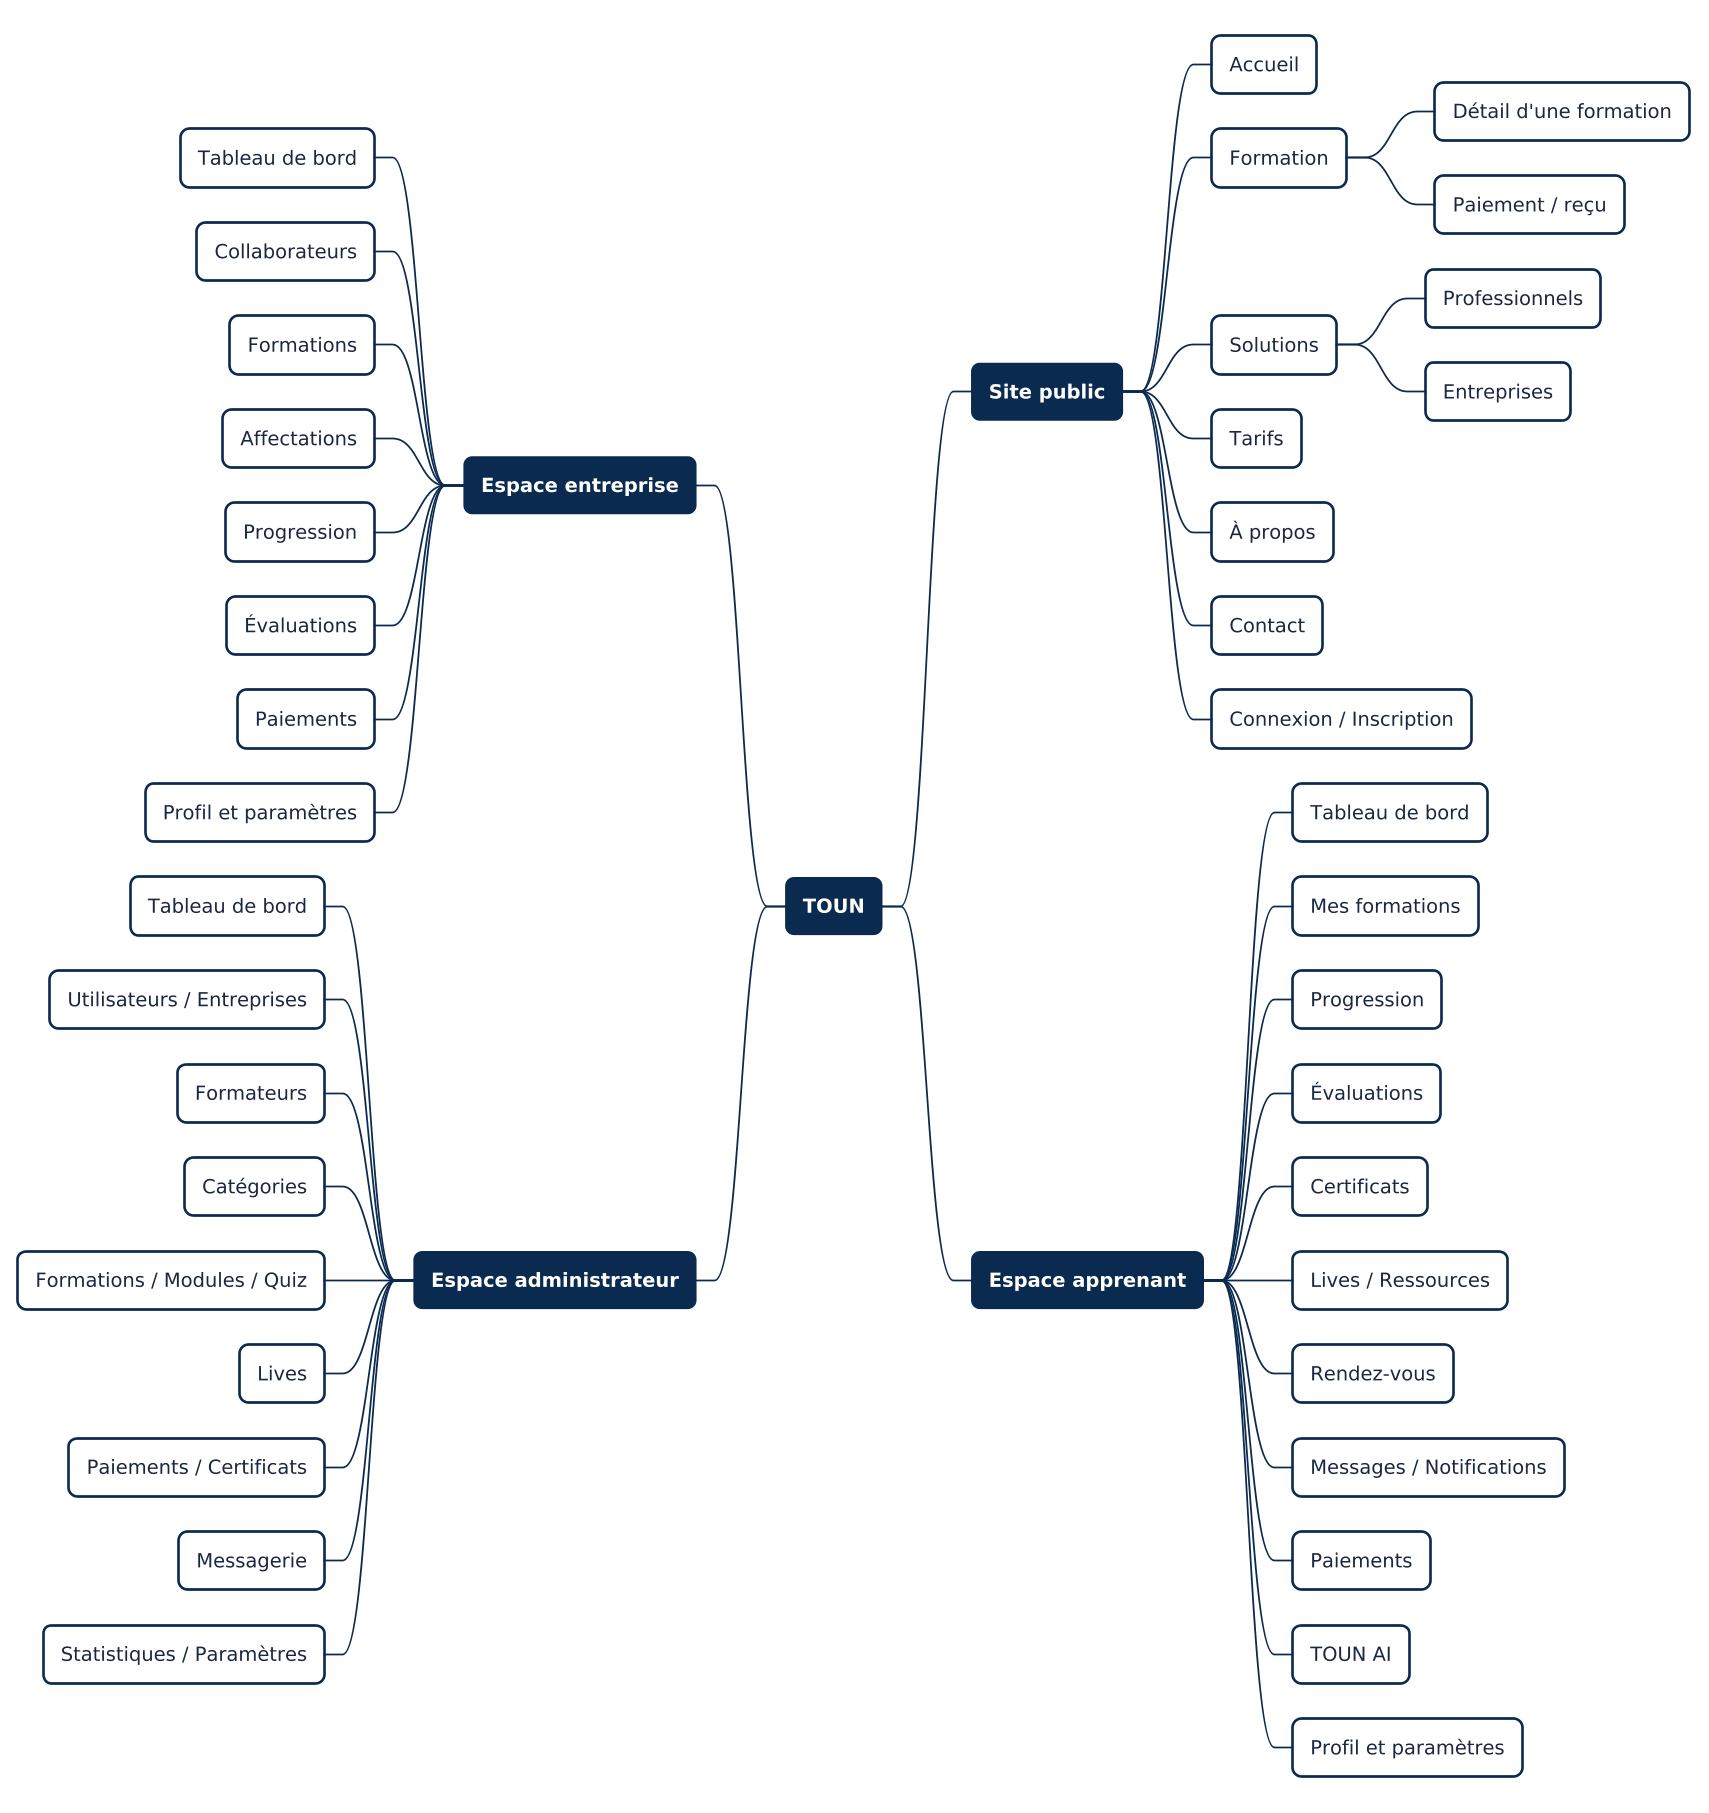

The diagram above was rendered by PlantUML. Its source (embedded in the PNG):
@startmindmap
!include _style.iuml
<style>
mindmapDiagram {
  node { BackgroundColor #FFFFFF; LineColor #0B2A4F; FontColor #1B2640; RoundCorner 10 }
  :depth(0) { BackgroundColor #0B2A4F; FontColor #FFFFFF; FontStyle bold }
  :depth(1) { BackgroundColor #0B2A4F; FontColor #FFFFFF; FontStyle bold }
}
</style>
* TOUN
** Site public
*** Accueil
*** Formation
**** Détail d'une formation
**** Paiement / reçu
*** Solutions
**** Professionnels
**** Entreprises
*** Tarifs
*** À propos
*** Contact
*** Connexion / Inscription
** Espace apprenant
*** Tableau de bord
*** Mes formations
*** Progression
*** Évaluations
*** Certificats
*** Lives / Ressources
*** Rendez-vous
*** Messages / Notifications
*** Paiements
*** TOUN AI
*** Profil et paramètres
left side
** Espace entreprise
*** Tableau de bord
*** Collaborateurs
*** Formations
*** Affectations
*** Progression
*** Évaluations
*** Paiements
*** Profil et paramètres
** Espace administrateur
*** Tableau de bord
*** Utilisateurs / Entreprises
*** Formateurs
*** Catégories
*** Formations / Modules / Quiz
*** Lives
*** Paiements / Certificats
*** Messagerie
*** Statistiques / Paramètres
@endmindmap